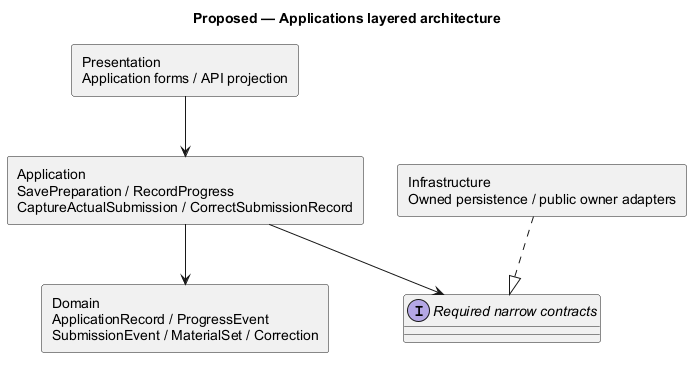

The diagram above was rendered by PlantUML. Its source (embedded in the PNG):
@startuml
' OWNER-MVP-2026-11-04 review: MVP core / cross-cutting. Core presentation/application/files or shared authority/recovery invariant remains applicable.
allowmixing
title Proposed — Applications layered architecture
skinparam backgroundColor white
skinparam shadowing false
skinparam defaultFontName Arial

rectangle "Presentation\nApplication forms / API projection" as P
rectangle "Application\nSavePreparation / RecordProgress\nCaptureActualSubmission / CorrectSubmissionRecord" as A
rectangle "Domain\nApplicationRecord / ProgressEvent\nSubmissionEvent / MaterialSet / Correction" as D
interface "Required narrow contracts" as R
rectangle "Infrastructure\nOwned persistence / public owner adapters" as I
P --> A
A --> D
A --> R
I ..|> R

@enduml